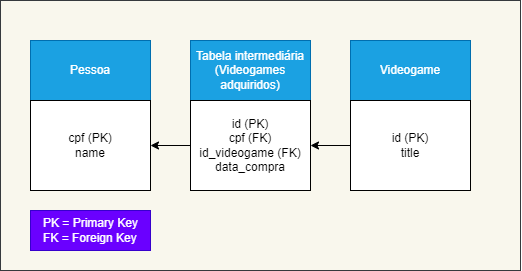

The diagram above was exported from draw.io. Its source (the exported page's mxGraphModel, read from the mxfile embedded in the PNG):
<mxGraphModel dx="507" dy="416" grid="1" gridSize="10" guides="1" tooltips="1" connect="1" arrows="1" fold="1" page="1" pageScale="1" pageWidth="827" pageHeight="1169" math="0" shadow="0">
  <root>
    <mxCell id="0" />
    <mxCell id="1" parent="0" />
    <mxCell id="22" value="" style="whiteSpace=wrap;html=1;strokeColor=#36393d;fillColor=#f9f7ed;" parent="1" vertex="1">
      <mxGeometry x="10" y="20" width="520" height="270" as="geometry" />
    </mxCell>
    <mxCell id="2" value="Pessoa" style="whiteSpace=wrap;html=1;fillColor=#1ba1e2;fontColor=#ffffff;strokeColor=#006EAF;" parent="1" vertex="1">
      <mxGeometry x="40" y="60" width="120" height="60" as="geometry" />
    </mxCell>
    <mxCell id="3" value="Videogame" style="whiteSpace=wrap;html=1;fillColor=#1ba1e2;fontColor=#ffffff;strokeColor=#006EAF;" parent="1" vertex="1">
      <mxGeometry x="360" y="60" width="120" height="60" as="geometry" />
    </mxCell>
    <mxCell id="16" value="" style="edgeStyle=none;html=1;strokeColor=#000000;" parent="1" source="10" target="14" edge="1">
      <mxGeometry relative="1" as="geometry" />
    </mxCell>
    <mxCell id="10" value="id (PK)&lt;br&gt;&lt;div style=&quot;&quot;&gt;&lt;span style=&quot;background-color: initial;&quot;&gt;title&lt;/span&gt;&lt;/div&gt;" style="whiteSpace=wrap;html=1;align=center;" parent="1" vertex="1">
      <mxGeometry x="360" y="120" width="120" height="90" as="geometry" />
    </mxCell>
    <mxCell id="12" value="cpf (PK)&lt;br&gt;&lt;div style=&quot;&quot;&gt;&lt;span style=&quot;background-color: initial;&quot;&gt;name&lt;/span&gt;&lt;/div&gt;" style="whiteSpace=wrap;html=1;align=center;" parent="1" vertex="1">
      <mxGeometry x="40" y="120" width="120" height="90" as="geometry" />
    </mxCell>
    <mxCell id="13" value="Tabela intermediária (Videogames adquiridos)" style="whiteSpace=wrap;html=1;fillColor=#1ba1e2;fontColor=#ffffff;strokeColor=#006EAF;" parent="1" vertex="1">
      <mxGeometry x="200" y="60" width="120" height="60" as="geometry" />
    </mxCell>
    <mxCell id="17" value="" style="edgeStyle=none;html=1;strokeColor=#000000;" parent="1" source="14" target="12" edge="1">
      <mxGeometry relative="1" as="geometry" />
    </mxCell>
    <mxCell id="14" value="id (PK)&lt;br&gt;&lt;div style=&quot;&quot;&gt;&lt;span style=&quot;background-color: initial;&quot;&gt;cpf (FK)&lt;/span&gt;&lt;/div&gt;&lt;div style=&quot;&quot;&gt;&lt;span style=&quot;background-color: initial;&quot;&gt;id_videogame (FK)&lt;/span&gt;&lt;/div&gt;&lt;div style=&quot;&quot;&gt;&lt;span style=&quot;background-color: initial;&quot;&gt;data_compra&lt;/span&gt;&lt;/div&gt;" style="whiteSpace=wrap;html=1;align=center;" parent="1" vertex="1">
      <mxGeometry x="200" y="120" width="120" height="90" as="geometry" />
    </mxCell>
    <mxCell id="19" value="&lt;div style=&quot;text-align: left;&quot;&gt;&lt;span style=&quot;background-color: initial;&quot;&gt;PK = Primary Key&lt;/span&gt;&lt;/div&gt;&lt;div style=&quot;text-align: left;&quot;&gt;&lt;span style=&quot;background-color: initial;&quot;&gt;FK = Foreign Key&lt;/span&gt;&lt;/div&gt;" style="text;html=1;align=center;verticalAlign=middle;resizable=0;points=[];autosize=1;fontColor=#ffffff;fillColor=#6a00ff;strokeColor=#3700CC;" parent="1" vertex="1">
      <mxGeometry x="40" y="230" width="120" height="40" as="geometry" />
    </mxCell>
  </root>
</mxGraphModel>